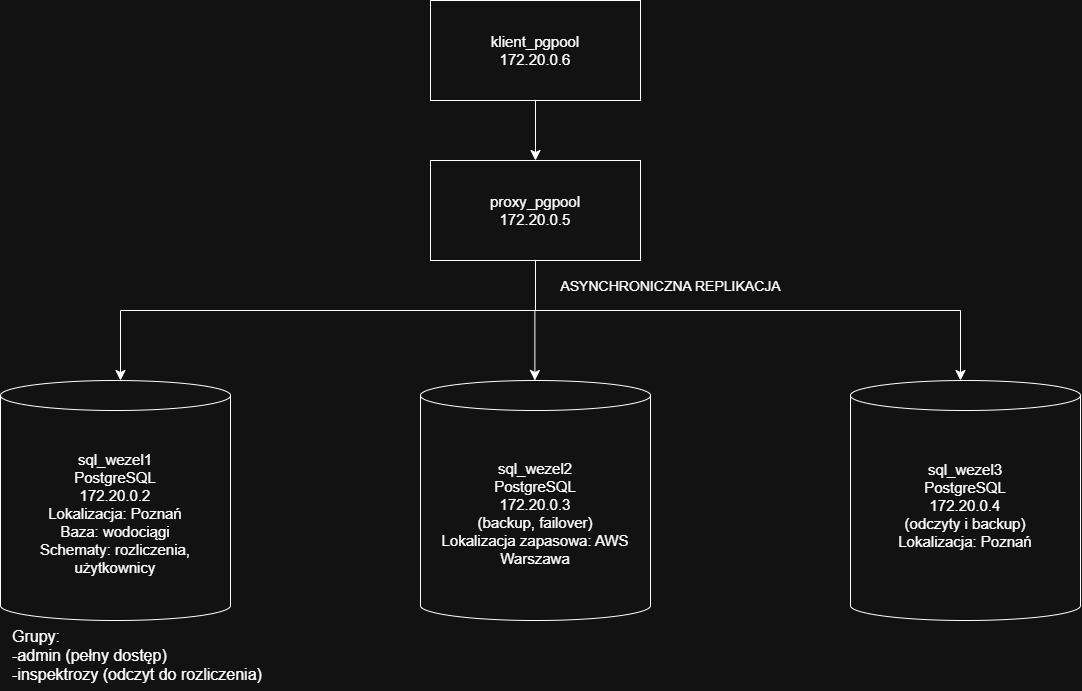

The diagram above was exported from draw.io. Its source (the exported page's mxGraphModel, read from the mxfile embedded in the PNG):
<mxGraphModel dx="1516" dy="913" grid="1" gridSize="10" guides="1" tooltips="1" connect="1" arrows="1" fold="1" page="1" pageScale="1" pageWidth="827" pageHeight="1169" math="0" shadow="0">
  <root>
    <mxCell id="0" />
    <mxCell id="1" parent="0" />
    <mxCell id="Qnql0eerUa9PHb5JJPF8-1" value="&lt;span style=&quot;font-size: 15px;&quot;&gt;sql_wezel1&lt;/span&gt;&lt;br&gt;&lt;div&gt;&lt;font style=&quot;font-size: 15px;&quot;&gt;PostgreSQL&lt;/font&gt;&lt;/div&gt;&lt;div&gt;&lt;font style=&quot;font-size: 15px;&quot;&gt;172.20.0.2&lt;/font&gt;&lt;/div&gt;&lt;div&gt;&lt;span style=&quot;font-size: 15px;&quot;&gt;Lokalizacja: Poznań&lt;/span&gt;&lt;/div&gt;&lt;div&gt;&lt;span style=&quot;font-size: 15px;&quot;&gt;Baza: wodociągi&lt;/span&gt;&lt;/div&gt;&lt;div&gt;&lt;span style=&quot;font-size: 15px;&quot;&gt;Schematy: rozliczenia, użytkownicy&lt;/span&gt;&lt;/div&gt;" style="shape=cylinder3;whiteSpace=wrap;html=1;boundedLbl=1;backgroundOutline=1;size=15;" parent="1" vertex="1">
      <mxGeometry y="410" width="230" height="240" as="geometry" />
    </mxCell>
    <mxCell id="Qnql0eerUa9PHb5JJPF8-5" value="&lt;div&gt;&lt;font style=&quot;font-size: 15px;&quot;&gt;proxy_pgpool&lt;/font&gt;&lt;/div&gt;&lt;div&gt;&lt;font style=&quot;font-size: 15px;&quot;&gt;172.20.0.5&lt;/font&gt;&lt;span style=&quot;font-size: 15px;&quot;&gt;&lt;/span&gt;&lt;/div&gt;" style="rounded=0;whiteSpace=wrap;html=1;" parent="1" vertex="1">
      <mxGeometry x="430" y="190" width="210" height="100" as="geometry" />
    </mxCell>
    <mxCell id="Qnql0eerUa9PHb5JJPF8-7" value="&lt;span style=&quot;font-size: 15px;&quot;&gt;klient_pgpool&lt;/span&gt;&lt;div&gt;&lt;font style=&quot;font-size: 15px;&quot;&gt;&lt;/font&gt;&lt;/div&gt;&lt;div&gt;&lt;span style=&quot;font-size: 15px;&quot;&gt;172.20.0.6&lt;/span&gt;&lt;/div&gt;" style="rounded=0;whiteSpace=wrap;html=1;" parent="1" vertex="1">
      <mxGeometry x="430" y="30" width="210" height="100" as="geometry" />
    </mxCell>
    <mxCell id="Qnql0eerUa9PHb5JJPF8-20" value="" style="endArrow=none;html=1;rounded=0;fontSize=12;startSize=8;endSize=8;curved=1;entryX=0.5;entryY=1;entryDx=0;entryDy=0;" parent="1" target="Qnql0eerUa9PHb5JJPF8-5" edge="1">
      <mxGeometry width="50" height="50" relative="1" as="geometry">
        <mxPoint x="535" y="340" as="sourcePoint" />
        <mxPoint x="570" y="290" as="targetPoint" />
      </mxGeometry>
    </mxCell>
    <mxCell id="Qnql0eerUa9PHb5JJPF8-29" value="&lt;font style=&quot;font-size: 14px;&quot;&gt;ASYNCHRONICZNA REPLIKACJA&lt;/font&gt;" style="text;html=1;align=center;verticalAlign=middle;resizable=0;points=[];autosize=1;strokeColor=none;fillColor=none;fontSize=16;" parent="1" vertex="1">
      <mxGeometry x="550" y="300" width="240" height="30" as="geometry" />
    </mxCell>
    <mxCell id="Qnql0eerUa9PHb5JJPF8-30" value="" style="endArrow=none;html=1;rounded=0;fontSize=12;startSize=8;endSize=8;curved=1;" parent="1" edge="1">
      <mxGeometry width="50" height="50" relative="1" as="geometry">
        <mxPoint x="120" y="340" as="sourcePoint" />
        <mxPoint x="960" y="340" as="targetPoint" />
      </mxGeometry>
    </mxCell>
    <mxCell id="Qnql0eerUa9PHb5JJPF8-35" value="" style="endArrow=classic;html=1;rounded=0;fontSize=12;startSize=8;endSize=8;curved=1;" parent="1" edge="1">
      <mxGeometry width="50" height="50" relative="1" as="geometry">
        <mxPoint x="960" y="340" as="sourcePoint" />
        <mxPoint x="960" y="410" as="targetPoint" />
      </mxGeometry>
    </mxCell>
    <mxCell id="Qnql0eerUa9PHb5JJPF8-36" value="Grupy:&lt;div&gt;-admin (pełny dostęp)&lt;/div&gt;&lt;div&gt;-inspektrozy (odczyt do rozliczenia)&lt;/div&gt;" style="text;html=1;align=left;verticalAlign=middle;resizable=0;points=[];autosize=1;strokeColor=none;fillColor=none;fontSize=16;" parent="1" vertex="1">
      <mxGeometry x="10" y="650" width="270" height="70" as="geometry" />
    </mxCell>
    <mxCell id="oak8PGigFugXUzaNKnQq-1" value="" style="endArrow=classic;html=1;rounded=0;fontSize=12;startSize=8;endSize=8;curved=1;" edge="1" parent="1">
      <mxGeometry width="50" height="50" relative="1" as="geometry">
        <mxPoint x="534.38" y="340" as="sourcePoint" />
        <mxPoint x="534.38" y="410" as="targetPoint" />
      </mxGeometry>
    </mxCell>
    <mxCell id="oak8PGigFugXUzaNKnQq-2" value="" style="endArrow=classic;html=1;rounded=0;fontSize=12;startSize=8;endSize=8;curved=1;" edge="1" parent="1">
      <mxGeometry width="50" height="50" relative="1" as="geometry">
        <mxPoint x="120" y="340" as="sourcePoint" />
        <mxPoint x="120" y="410" as="targetPoint" />
      </mxGeometry>
    </mxCell>
    <mxCell id="oak8PGigFugXUzaNKnQq-3" value="&lt;font style=&quot;font-size: 15px;&quot;&gt;sql_wezel2&lt;br&gt;&lt;/font&gt;&lt;div&gt;&lt;font style=&quot;font-size: 15px;&quot;&gt;PostgreSQL&lt;/font&gt;&lt;/div&gt;&lt;div&gt;&lt;font style=&quot;font-size: 15px;&quot;&gt;172.20.0.3&lt;/font&gt;&lt;/div&gt;&lt;div&gt;&lt;font style=&quot;&quot;&gt;&lt;div style=&quot;&quot;&gt;&lt;font style=&quot;font-size: 15px;&quot;&gt;(backup, failover)&lt;/font&gt;&lt;/div&gt;&lt;/font&gt;&lt;/div&gt;&lt;div&gt;&lt;font style=&quot;font-size: 15px;&quot;&gt;Lokalizacja zapasowa: AWS Warszawa&lt;/font&gt;&lt;/div&gt;" style="shape=cylinder3;whiteSpace=wrap;html=1;boundedLbl=1;backgroundOutline=1;size=15;" vertex="1" parent="1">
      <mxGeometry x="420" y="410" width="230" height="240" as="geometry" />
    </mxCell>
    <mxCell id="oak8PGigFugXUzaNKnQq-4" value="&lt;font style=&quot;font-size: 15px;&quot;&gt;sql_wezel3&lt;br&gt;&lt;/font&gt;&lt;div&gt;&lt;font style=&quot;font-size: 15px;&quot;&gt;PostgreSQL&lt;/font&gt;&lt;/div&gt;&lt;div&gt;&lt;span style=&quot;background-color: transparent;&quot;&gt;&lt;font style=&quot;font-size: 15px;&quot;&gt;172.20.0.4&lt;/font&gt;&lt;/span&gt;&lt;/div&gt;&lt;div&gt;&lt;span style=&quot;background-color: transparent; color: light-dark(rgb(0, 0, 0), rgb(255, 255, 255));&quot;&gt;&lt;font style=&quot;font-size: 15px;&quot;&gt;(odczyty i backup)&lt;/font&gt;&lt;/span&gt;&lt;/div&gt;&lt;div&gt;&lt;font style=&quot;font-size: 15px;&quot;&gt;Lokalizacja: Poznań&lt;/font&gt;&lt;/div&gt;&lt;div&gt;&lt;br&gt;&lt;/div&gt;" style="shape=cylinder3;whiteSpace=wrap;html=1;boundedLbl=1;backgroundOutline=1;size=15;" vertex="1" parent="1">
      <mxGeometry x="850" y="410" width="230" height="240" as="geometry" />
    </mxCell>
    <mxCell id="oak8PGigFugXUzaNKnQq-5" value="" style="endArrow=classic;html=1;rounded=0;fontSize=12;startSize=8;endSize=8;curved=1;exitX=0.5;exitY=1;exitDx=0;exitDy=0;entryX=0.5;entryY=0;entryDx=0;entryDy=0;" edge="1" parent="1" source="Qnql0eerUa9PHb5JJPF8-7" target="Qnql0eerUa9PHb5JJPF8-5">
      <mxGeometry width="50" height="50" relative="1" as="geometry">
        <mxPoint x="750" y="150" as="sourcePoint" />
        <mxPoint x="750" y="220" as="targetPoint" />
      </mxGeometry>
    </mxCell>
  </root>
</mxGraphModel>